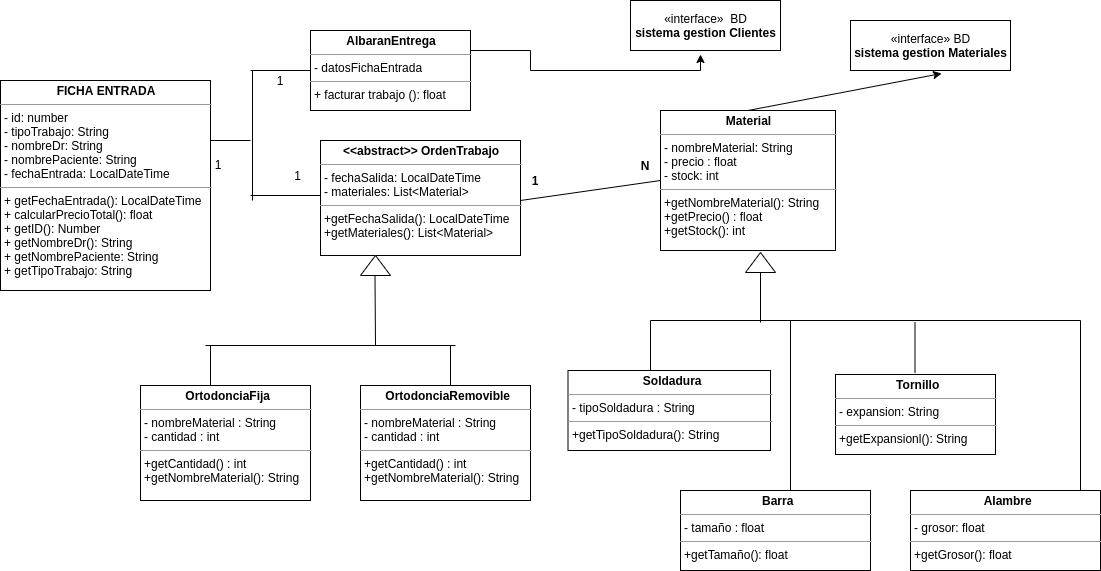

The diagram above was exported from draw.io. Its source (the exported page's mxGraphModel, read from the mxfile embedded in the PNG):
<mxGraphModel dx="1590" dy="816" grid="1" gridSize="10" guides="1" tooltips="1" connect="1" arrows="1" fold="1" page="1" pageScale="1" pageWidth="1169" pageHeight="827" math="0" shadow="0">
  <root>
    <mxCell id="0" />
    <mxCell id="1" parent="0" />
    <mxCell id="5L9SqpTYieGT6zlGJkhl-8" value="&lt;p style=&quot;margin: 0px ; margin-top: 4px ; text-align: center&quot;&gt;&lt;b&gt;FICHA ENTRADA&lt;/b&gt;&lt;/p&gt;&lt;hr size=&quot;1&quot;&gt;&lt;p style=&quot;margin: 0px ; margin-left: 4px&quot;&gt;- id: number&lt;/p&gt;&lt;p style=&quot;margin: 0px ; margin-left: 4px&quot;&gt;- tipoTrabajo: String&lt;/p&gt;&lt;p style=&quot;margin: 0px ; margin-left: 4px&quot;&gt;- nombreDr: String&lt;/p&gt;&lt;p style=&quot;margin: 0px ; margin-left: 4px&quot;&gt;- nombrePaciente: String&lt;/p&gt;&lt;p style=&quot;margin: 0px ; margin-left: 4px&quot;&gt;- fechaEntrada: LocalDateTime&lt;/p&gt;&lt;hr size=&quot;1&quot;&gt;&lt;p style=&quot;margin: 0px ; margin-left: 4px&quot;&gt;+ getFechaEntrada(): LocalDateTime&lt;/p&gt;&lt;p style=&quot;margin: 0px ; margin-left: 4px&quot;&gt;+ calcularPrecioTotal(): float&lt;/p&gt;&lt;p style=&quot;margin: 0px ; margin-left: 4px&quot;&gt;+ getID(): Number&lt;/p&gt;&lt;p style=&quot;margin: 0px ; margin-left: 4px&quot;&gt;+ getNombreDr(): String&lt;/p&gt;&lt;p style=&quot;margin: 0px ; margin-left: 4px&quot;&gt;+ getNombrePaciente: String&lt;/p&gt;&lt;p style=&quot;margin: 0px ; margin-left: 4px&quot;&gt;+ getTipoTrabajo: String&lt;/p&gt;&lt;p style=&quot;margin: 0px ; margin-left: 4px&quot;&gt;&lt;br&gt;&lt;/p&gt;&lt;p style=&quot;margin: 0px ; margin-left: 4px&quot;&gt;&lt;br&gt;&lt;/p&gt;&lt;p style=&quot;margin: 0px ; margin-left: 4px&quot;&gt;&lt;br&gt;&lt;/p&gt;&lt;p style=&quot;margin: 0px ; margin-left: 4px&quot;&gt;&lt;br&gt;&lt;/p&gt;" style="verticalAlign=top;align=left;overflow=fill;fontSize=12;fontFamily=Helvetica;html=1;" parent="1" vertex="1">
      <mxGeometry x="10" y="120" width="210" height="210" as="geometry" />
    </mxCell>
    <mxCell id="5L9SqpTYieGT6zlGJkhl-9" style="edgeStyle=orthogonalEdgeStyle;rounded=0;orthogonalLoop=1;jettySize=auto;html=1;exitX=0.5;exitY=1;exitDx=0;exitDy=0;" parent="1" source="5L9SqpTYieGT6zlGJkhl-8" target="5L9SqpTYieGT6zlGJkhl-8" edge="1">
      <mxGeometry relative="1" as="geometry" />
    </mxCell>
    <mxCell id="5L9SqpTYieGT6zlGJkhl-32" value="&lt;p style=&quot;margin: 0px ; margin-top: 4px ; text-align: center&quot;&gt;&lt;b&gt;AlbaranEntrega&lt;/b&gt;&lt;/p&gt;&lt;hr size=&quot;1&quot;&gt;&lt;p style=&quot;margin: 0px ; margin-left: 4px&quot;&gt;- datosFichaEntrada&lt;/p&gt;&lt;hr size=&quot;1&quot;&gt;&lt;p style=&quot;margin: 0px ; margin-left: 4px&quot;&gt;+ facturar trabajo (): float&lt;/p&gt;" style="verticalAlign=top;align=left;overflow=fill;fontSize=12;fontFamily=Helvetica;html=1;" parent="1" vertex="1">
      <mxGeometry x="320" y="70" width="160" height="80" as="geometry" />
    </mxCell>
    <mxCell id="5L9SqpTYieGT6zlGJkhl-33" value="&lt;p style=&quot;margin: 0px ; margin-top: 4px ; text-align: center&quot;&gt;&lt;b&gt;&amp;lt;&amp;lt;abstract&amp;gt;&amp;gt; OrdenTrabajo&lt;/b&gt;&lt;/p&gt;&lt;hr size=&quot;1&quot;&gt;&lt;p style=&quot;margin: 0px ; margin-left: 4px&quot;&gt;&lt;span&gt;- fechaSalida: LocalDateTime&lt;/span&gt;&lt;br&gt;&lt;/p&gt;&lt;p style=&quot;margin: 0px ; margin-left: 4px&quot;&gt;- materiales: L&lt;span&gt;ist&amp;lt;Material&amp;gt;&lt;/span&gt;&lt;/p&gt;&lt;hr size=&quot;1&quot;&gt;&lt;p style=&quot;margin: 0px ; margin-left: 4px&quot;&gt;+getFechaSalida(): LocalDateTime&lt;/p&gt;&lt;p style=&quot;margin: 0px ; margin-left: 4px&quot;&gt;+getMateriales(): List&amp;lt;Material&amp;gt;&lt;/p&gt;" style="verticalAlign=top;align=left;overflow=fill;fontSize=12;fontFamily=Helvetica;html=1;" parent="1" vertex="1">
      <mxGeometry x="330" y="180" width="200" height="115" as="geometry" />
    </mxCell>
    <mxCell id="5L9SqpTYieGT6zlGJkhl-38" value="&lt;p style=&quot;margin: 0px ; margin-top: 4px ; text-align: center&quot;&gt;&lt;b&gt;&amp;nbsp;OrtodonciaFija&lt;/b&gt;&lt;/p&gt;&lt;hr size=&quot;1&quot;&gt;&lt;p style=&quot;margin: 0px ; margin-left: 4px&quot;&gt;- nombreMaterial : String&lt;/p&gt;&lt;p style=&quot;margin: 0px ; margin-left: 4px&quot;&gt;- cantidad : int&lt;/p&gt;&lt;hr size=&quot;1&quot;&gt;&lt;p style=&quot;margin: 0px ; margin-left: 4px&quot;&gt;+getCantidad() : int&lt;/p&gt;&lt;p style=&quot;margin: 0px ; margin-left: 4px&quot;&gt;+getNombreMaterial(): String&lt;/p&gt;" style="verticalAlign=top;align=left;overflow=fill;fontSize=12;fontFamily=Helvetica;html=1;" parent="1" vertex="1">
      <mxGeometry x="150" y="425" width="170" height="115" as="geometry" />
    </mxCell>
    <mxCell id="5L9SqpTYieGT6zlGJkhl-45" value="&lt;p style=&quot;margin: 0px ; margin-top: 4px ; text-align: center&quot;&gt;&lt;b&gt;Material&lt;/b&gt;&lt;/p&gt;&lt;hr size=&quot;1&quot;&gt;&lt;p style=&quot;margin: 0px ; margin-left: 4px&quot;&gt;- nombreMaterial: String&lt;/p&gt;&lt;p style=&quot;margin: 0px ; margin-left: 4px&quot;&gt;- precio : float&lt;/p&gt;&lt;p style=&quot;margin: 0px ; margin-left: 4px&quot;&gt;- stock: int&lt;/p&gt;&lt;hr size=&quot;1&quot;&gt;&lt;p style=&quot;margin: 0px ; margin-left: 4px&quot;&gt;+getNombreMaterial(): String&lt;/p&gt;&lt;p style=&quot;margin: 0px ; margin-left: 4px&quot;&gt;+getPrecio() : float&lt;/p&gt;&lt;p style=&quot;margin: 0px ; margin-left: 4px&quot;&gt;+getStock(): int&lt;/p&gt;&lt;p style=&quot;margin: 0px ; margin-left: 4px&quot;&gt;&lt;br&gt;&lt;/p&gt;" style="verticalAlign=top;align=left;overflow=fill;fontSize=12;fontFamily=Helvetica;html=1;" parent="1" vertex="1">
      <mxGeometry x="670" y="150" width="175" height="140" as="geometry" />
    </mxCell>
    <mxCell id="5L9SqpTYieGT6zlGJkhl-43" value="" style="endArrow=none;html=1;" parent="1" edge="1">
      <mxGeometry width="50" height="50" relative="1" as="geometry">
        <mxPoint x="220" y="425" as="sourcePoint" />
        <mxPoint x="220" y="385" as="targetPoint" />
      </mxGeometry>
    </mxCell>
    <mxCell id="5L9SqpTYieGT6zlGJkhl-44" value="" style="endArrow=none;html=1;" parent="1" edge="1">
      <mxGeometry width="50" height="50" relative="1" as="geometry">
        <mxPoint x="460" y="425" as="sourcePoint" />
        <mxPoint x="460" y="385" as="targetPoint" />
      </mxGeometry>
    </mxCell>
    <mxCell id="5L9SqpTYieGT6zlGJkhl-59" value="N" style="text;align=center;fontStyle=1;verticalAlign=middle;spacingLeft=3;spacingRight=3;strokeColor=none;rotatable=0;points=[[0,0.5],[1,0.5]];portConstraint=eastwest;" parent="1" vertex="1">
      <mxGeometry x="640" y="195" width="30" height="20" as="geometry" />
    </mxCell>
    <mxCell id="t1Vsj45vkSPqYUVZAgaX-1" value="" style="endArrow=none;html=1;" parent="1" edge="1">
      <mxGeometry width="50" height="50" relative="1" as="geometry">
        <mxPoint x="260" y="110" as="sourcePoint" />
        <mxPoint x="320" y="110" as="targetPoint" />
      </mxGeometry>
    </mxCell>
    <mxCell id="t1Vsj45vkSPqYUVZAgaX-2" value="" style="endArrow=none;html=1;" parent="1" edge="1">
      <mxGeometry width="50" height="50" relative="1" as="geometry">
        <mxPoint x="260" y="235" as="sourcePoint" />
        <mxPoint x="330" y="235" as="targetPoint" />
      </mxGeometry>
    </mxCell>
    <mxCell id="t1Vsj45vkSPqYUVZAgaX-3" value="" style="endArrow=none;html=1;" parent="1" edge="1">
      <mxGeometry width="50" height="50" relative="1" as="geometry">
        <mxPoint x="262" y="240" as="sourcePoint" />
        <mxPoint x="262" y="110" as="targetPoint" />
      </mxGeometry>
    </mxCell>
    <mxCell id="t1Vsj45vkSPqYUVZAgaX-4" value="1" style="text;html=1;strokeColor=none;fillColor=none;align=center;verticalAlign=middle;whiteSpace=wrap;rounded=0;" parent="1" vertex="1">
      <mxGeometry x="212.5" y="195" width="30" height="17" as="geometry" />
    </mxCell>
    <mxCell id="t1Vsj45vkSPqYUVZAgaX-5" value="1" style="text;html=1;strokeColor=none;fillColor=none;align=center;verticalAlign=middle;whiteSpace=wrap;rounded=0;" parent="1" vertex="1">
      <mxGeometry x="270" y="110" width="40" height="20" as="geometry" />
    </mxCell>
    <mxCell id="t1Vsj45vkSPqYUVZAgaX-6" value="1" style="text;html=1;strokeColor=none;fillColor=none;align=center;verticalAlign=middle;whiteSpace=wrap;rounded=0;" parent="1" vertex="1">
      <mxGeometry x="295" y="210" width="25" height="10" as="geometry" />
    </mxCell>
    <mxCell id="t1Vsj45vkSPqYUVZAgaX-13" value="1" style="text;align=center;fontStyle=1;verticalAlign=middle;spacingLeft=3;spacingRight=3;strokeColor=none;rotatable=0;points=[[0,0.5],[1,0.5]];portConstraint=eastwest;" parent="1" vertex="1">
      <mxGeometry x="530" y="210" width="30" height="20" as="geometry" />
    </mxCell>
    <mxCell id="va_F2xeQv0OYj96MqFXa-4" value="" style="endArrow=none;html=1;rounded=0;" parent="1" edge="1">
      <mxGeometry relative="1" as="geometry">
        <mxPoint x="215" y="385" as="sourcePoint" />
        <mxPoint x="465" y="385" as="targetPoint" />
      </mxGeometry>
    </mxCell>
    <mxCell id="va_F2xeQv0OYj96MqFXa-36" value="" style="edgeStyle=orthogonalEdgeStyle;rounded=0;orthogonalLoop=1;jettySize=auto;html=1;exitX=1;exitY=0.25;exitDx=0;exitDy=0;" parent="1" source="5L9SqpTYieGT6zlGJkhl-32" edge="1">
      <mxGeometry relative="1" as="geometry">
        <mxPoint x="540" y="90" as="sourcePoint" />
        <mxPoint x="710" y="94" as="targetPoint" />
        <Array as="points">
          <mxPoint x="540" y="90" />
          <mxPoint x="540" y="110" />
          <mxPoint x="710" y="110" />
        </Array>
      </mxGeometry>
    </mxCell>
    <mxCell id="va_F2xeQv0OYj96MqFXa-34" value="«interface»&amp;nbsp; BD&lt;br&gt;&lt;b&gt;sistema gestion Clientes&lt;/b&gt;" style="html=1;" parent="1" vertex="1">
      <mxGeometry x="640" y="40" width="150" height="50" as="geometry" />
    </mxCell>
    <mxCell id="va_F2xeQv0OYj96MqFXa-35" value="«interface» BD&lt;br&gt;&lt;b&gt;sistema gestion Materiales&lt;/b&gt;" style="html=1;" parent="1" vertex="1">
      <mxGeometry x="860" y="60" width="160" height="50" as="geometry" />
    </mxCell>
    <mxCell id="va_F2xeQv0OYj96MqFXa-37" value="" style="endArrow=classic;html=1;entryX=0.569;entryY=1.06;entryDx=0;entryDy=0;entryPerimeter=0;exitX=0.5;exitY=0;exitDx=0;exitDy=0;" parent="1" source="5L9SqpTYieGT6zlGJkhl-45" target="va_F2xeQv0OYj96MqFXa-35" edge="1">
      <mxGeometry width="50" height="50" relative="1" as="geometry">
        <mxPoint x="830" y="220" as="sourcePoint" />
        <mxPoint x="880" y="170" as="targetPoint" />
      </mxGeometry>
    </mxCell>
    <mxCell id="ezTHwupUB4ggbtAKWrw3-2" value="" style="triangle;whiteSpace=wrap;html=1;rotation=-90;" parent="1" vertex="1">
      <mxGeometry x="375" y="290" width="20" height="30" as="geometry" />
    </mxCell>
    <mxCell id="ezTHwupUB4ggbtAKWrw3-4" value="" style="endArrow=none;html=1;rounded=0;" parent="1" edge="1">
      <mxGeometry relative="1" as="geometry">
        <mxPoint x="385" y="385" as="sourcePoint" />
        <mxPoint x="384.5" y="315" as="targetPoint" />
      </mxGeometry>
    </mxCell>
    <mxCell id="lQPzgZcA7FzL0CaPPKfM-1" value="" style="endArrow=none;html=1;" parent="1" edge="1">
      <mxGeometry width="50" height="50" relative="1" as="geometry">
        <mxPoint x="220" y="180" as="sourcePoint" />
        <mxPoint x="260" y="180" as="targetPoint" />
      </mxGeometry>
    </mxCell>
    <mxCell id="lQPzgZcA7FzL0CaPPKfM-2" value="" style="endArrow=none;html=1;entryX=0;entryY=0.5;entryDx=0;entryDy=0;" parent="1" target="5L9SqpTYieGT6zlGJkhl-45" edge="1">
      <mxGeometry width="50" height="50" relative="1" as="geometry">
        <mxPoint x="530" y="240" as="sourcePoint" />
        <mxPoint x="640" y="239.5" as="targetPoint" />
      </mxGeometry>
    </mxCell>
    <mxCell id="mwmy_evwgbPD7KjssxW--5" value="" style="triangle;whiteSpace=wrap;html=1;rotation=-90;" parent="1" vertex="1">
      <mxGeometry x="760" y="287" width="20" height="30" as="geometry" />
    </mxCell>
    <mxCell id="mwmy_evwgbPD7KjssxW--6" value="" style="endArrow=none;html=1;rounded=0;" parent="1" edge="1">
      <mxGeometry relative="1" as="geometry">
        <mxPoint x="770" y="362" as="sourcePoint" />
        <mxPoint x="770" y="312" as="targetPoint" />
      </mxGeometry>
    </mxCell>
    <mxCell id="mwmy_evwgbPD7KjssxW--7" value="" style="endArrow=none;html=1;rounded=0;" parent="1" edge="1">
      <mxGeometry relative="1" as="geometry">
        <mxPoint x="660" y="360" as="sourcePoint" />
        <mxPoint x="1090" y="360" as="targetPoint" />
      </mxGeometry>
    </mxCell>
    <mxCell id="mwmy_evwgbPD7KjssxW--8" value="" style="endArrow=none;html=1;" parent="1" edge="1">
      <mxGeometry width="50" height="50" relative="1" as="geometry">
        <mxPoint x="660" y="410" as="sourcePoint" />
        <mxPoint x="660" y="360" as="targetPoint" />
      </mxGeometry>
    </mxCell>
    <mxCell id="mwmy_evwgbPD7KjssxW--10" value="" style="endArrow=none;html=1;" parent="1" edge="1">
      <mxGeometry width="50" height="50" relative="1" as="geometry">
        <mxPoint x="800" y="530" as="sourcePoint" />
        <mxPoint x="800" y="360" as="targetPoint" />
      </mxGeometry>
    </mxCell>
    <mxCell id="mwmy_evwgbPD7KjssxW--12" value="" style="endArrow=none;html=1;" parent="1" edge="1">
      <mxGeometry width="50" height="50" relative="1" as="geometry">
        <mxPoint x="1090" y="530" as="sourcePoint" />
        <mxPoint x="1090" y="360" as="targetPoint" />
      </mxGeometry>
    </mxCell>
    <mxCell id="mwmy_evwgbPD7KjssxW--13" value="&lt;p style=&quot;margin: 0px ; margin-top: 4px ; text-align: center&quot;&gt;&lt;b&gt;&amp;nbsp;Soldadura&lt;/b&gt;&lt;/p&gt;&lt;hr size=&quot;1&quot;&gt;&lt;p style=&quot;margin: 0px ; margin-left: 4px&quot;&gt;- tipoSoldadura : String&lt;/p&gt;&lt;hr size=&quot;1&quot;&gt;&lt;p style=&quot;margin: 0px ; margin-left: 4px&quot;&gt;+getTipoSoldadura(): String&lt;/p&gt;&lt;p style=&quot;margin: 0px ; margin-left: 4px&quot;&gt;&lt;br&gt;&lt;/p&gt;" style="verticalAlign=top;align=left;overflow=fill;fontSize=12;fontFamily=Helvetica;html=1;" parent="1" vertex="1">
      <mxGeometry x="577.5" y="410" width="202.5" height="80" as="geometry" />
    </mxCell>
    <mxCell id="mwmy_evwgbPD7KjssxW--14" value="&lt;p style=&quot;margin: 0px ; margin-top: 4px ; text-align: center&quot;&gt;&lt;b&gt;&amp;nbsp;Barra&lt;/b&gt;&lt;/p&gt;&lt;hr size=&quot;1&quot;&gt;&lt;p style=&quot;margin: 0px ; margin-left: 4px&quot;&gt;- tamaño : float&lt;/p&gt;&lt;hr size=&quot;1&quot;&gt;&lt;p style=&quot;margin: 0px ; margin-left: 4px&quot;&gt;+getTamaño(): float&lt;/p&gt;" style="verticalAlign=top;align=left;overflow=fill;fontSize=12;fontFamily=Helvetica;html=1;" parent="1" vertex="1">
      <mxGeometry x="690" y="530" width="190" height="80" as="geometry" />
    </mxCell>
    <mxCell id="mwmy_evwgbPD7KjssxW--15" value="&lt;p style=&quot;margin: 0px ; margin-top: 4px ; text-align: center&quot;&gt;&lt;b&gt;&amp;nbsp;Tornillo&lt;/b&gt;&lt;/p&gt;&lt;hr size=&quot;1&quot;&gt;&lt;p style=&quot;margin: 0px ; margin-left: 4px&quot;&gt;- expansion: String&lt;/p&gt;&lt;hr size=&quot;1&quot;&gt;&lt;p style=&quot;margin: 0px ; margin-left: 4px&quot;&gt;+getExpansionl(): String&lt;/p&gt;" style="verticalAlign=top;align=left;overflow=fill;fontSize=12;fontFamily=Helvetica;html=1;" parent="1" vertex="1">
      <mxGeometry x="845" y="414" width="160" height="80" as="geometry" />
    </mxCell>
    <mxCell id="mwmy_evwgbPD7KjssxW--16" value="&lt;p style=&quot;margin: 0px ; margin-top: 4px ; text-align: center&quot;&gt;&lt;b&gt;&amp;nbsp;Alambre&lt;/b&gt;&lt;/p&gt;&lt;hr size=&quot;1&quot;&gt;&lt;p style=&quot;margin: 0px ; margin-left: 4px&quot;&gt;- grosor: float&lt;/p&gt;&lt;hr size=&quot;1&quot;&gt;&lt;p style=&quot;margin: 0px ; margin-left: 4px&quot;&gt;+getGrosor(): float&lt;/p&gt;" style="verticalAlign=top;align=left;overflow=fill;fontSize=12;fontFamily=Helvetica;html=1;" parent="1" vertex="1">
      <mxGeometry x="920" y="530" width="190" height="80" as="geometry" />
    </mxCell>
    <mxCell id="9yKROaITc0dX-hb3UIYo-3" style="edgeStyle=orthogonalEdgeStyle;rounded=0;orthogonalLoop=1;jettySize=auto;html=1;exitX=0.5;exitY=1;exitDx=0;exitDy=0;" parent="1" source="mwmy_evwgbPD7KjssxW--15" target="mwmy_evwgbPD7KjssxW--15" edge="1">
      <mxGeometry relative="1" as="geometry" />
    </mxCell>
    <mxCell id="9yKROaITc0dX-hb3UIYo-5" value="" style="endArrow=none;html=1;" parent="1" edge="1">
      <mxGeometry width="50" height="50" relative="1" as="geometry">
        <mxPoint x="924.5" y="412" as="sourcePoint" />
        <mxPoint x="924.5" y="362" as="targetPoint" />
      </mxGeometry>
    </mxCell>
    <mxCell id="9yKROaITc0dX-hb3UIYo-7" value="&lt;p style=&quot;margin: 0px ; margin-top: 4px ; text-align: center&quot;&gt;&lt;b&gt;&amp;nbsp;OrtodonciaRemovible&lt;/b&gt;&lt;/p&gt;&lt;hr size=&quot;1&quot;&gt;&lt;p style=&quot;margin: 0px ; margin-left: 4px&quot;&gt;- nombreMaterial : String&lt;/p&gt;&lt;p style=&quot;margin: 0px ; margin-left: 4px&quot;&gt;- cantidad : int&lt;/p&gt;&lt;hr size=&quot;1&quot;&gt;&lt;p style=&quot;margin: 0px ; margin-left: 4px&quot;&gt;+getCantidad() : int&lt;/p&gt;&lt;p style=&quot;margin: 0px ; margin-left: 4px&quot;&gt;+getNombreMaterial(): String&lt;/p&gt;" style="verticalAlign=top;align=left;overflow=fill;fontSize=12;fontFamily=Helvetica;html=1;" parent="1" vertex="1">
      <mxGeometry x="370" y="425" width="170" height="115" as="geometry" />
    </mxCell>
  </root>
</mxGraphModel>